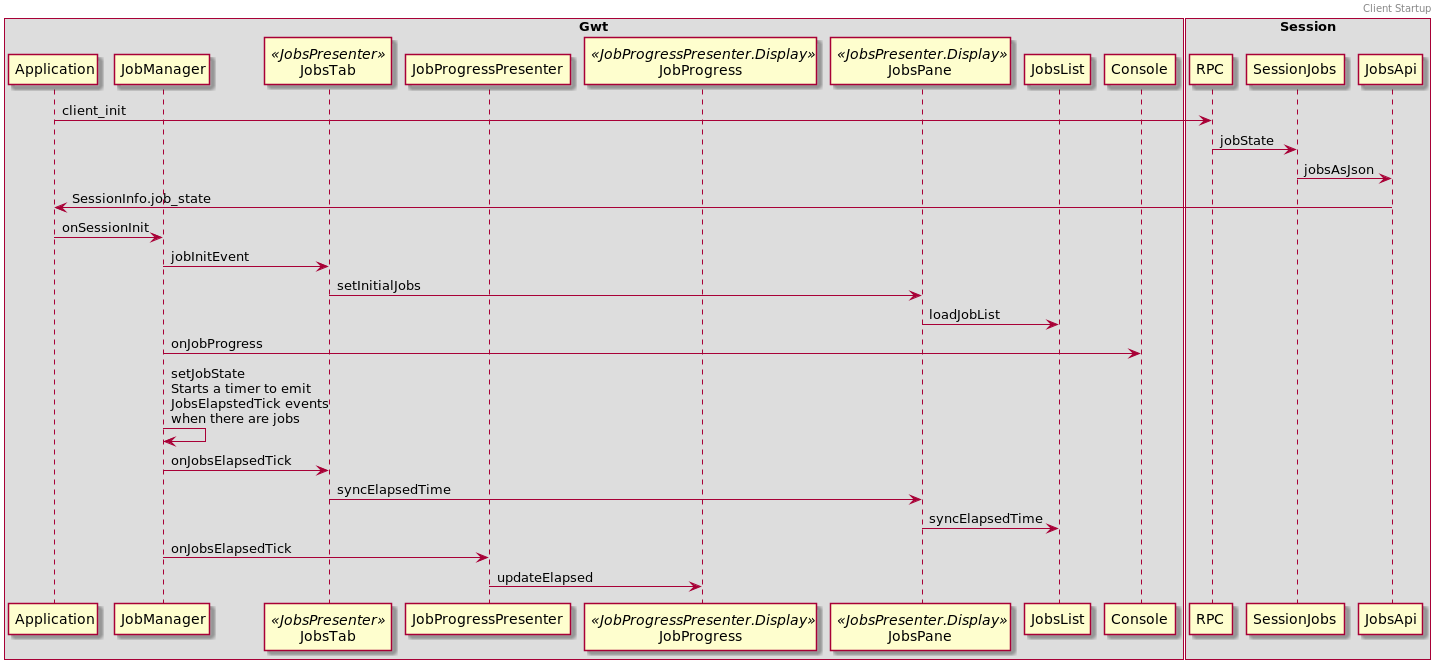

The diagram above was rendered by PlantUML. Its source (embedded in the PNG):
@startuml
header
Client Startup
endheader
box "Gwt"
    participant Application
    participant JobManager
    participant JobsTab<< JobsPresenter >>
    participant JobProgressPresenter
    participant JobProgress<< JobProgressPresenter.Display >>
    participant JobsPane<< JobsPresenter.Display >>
    participant JobsList
    participant Console
end box

box "Session"
    participant RPC
    participant SessionJobs
    participant JobsApi
endbox

Application -> RPC : client_init
RPC -> SessionJobs : jobState
SessionJobs -> JobsApi : jobsAsJson
Application <- JobsApi : SessionInfo.job_state
Application -> JobManager : onSessionInit
JobManager -> JobsTab : jobInitEvent
JobsTab -> JobsPane : setInitialJobs
JobsPane -> JobsList : loadJobList
JobManager -> Console : onJobProgress
JobManager -> JobManager : setJobState\nStarts a timer to emit\nJobsElapstedTick events\nwhen there are jobs
JobManager -> JobsTab : onJobsElapsedTick
JobsTab -> JobsPane : syncElapsedTime
JobsPane -> JobsList : syncElapsedTime
JobManager -> JobProgressPresenter : onJobsElapsedTick
JobProgressPresenter -> JobProgress : updateElapsed
@enduml